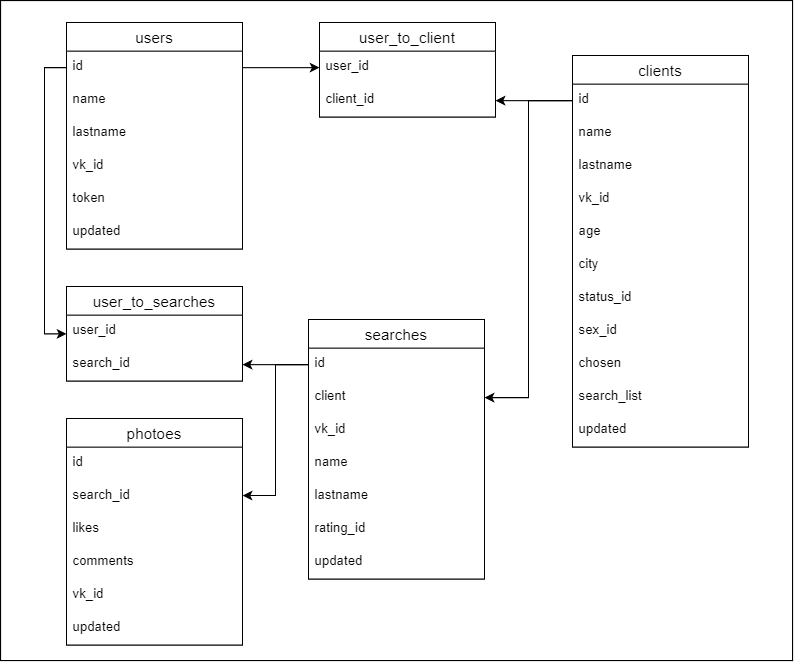

The diagram above was exported from draw.io. Its source (the exported page's mxGraphModel, read from the mxfile embedded in the PNG):
<mxGraphModel dx="1422" dy="762" grid="1" gridSize="10" guides="1" tooltips="1" connect="1" arrows="1" fold="1" page="1" pageScale="1" pageWidth="1169" pageHeight="827" math="0" shadow="0">
  <root>
    <mxCell id="0" />
    <mxCell id="1" parent="0" />
    <mxCell id="T6NvIqceLUmXlrzFyTVp-1" value="" style="rounded=0;whiteSpace=wrap;html=1;" vertex="1" parent="1">
      <mxGeometry x="10" y="40" width="720" height="600" as="geometry" />
    </mxCell>
    <mxCell id="JSZMputA_ViH_2geEgEu-1" value="users" style="swimlane;fontStyle=0;childLayout=stackLayout;horizontal=1;startSize=26;horizontalStack=0;resizeParent=1;resizeParentMax=0;resizeLast=0;collapsible=1;marginBottom=0;align=center;fontSize=14;" parent="1" vertex="1">
      <mxGeometry x="70" y="60" width="160" height="206" as="geometry" />
    </mxCell>
    <mxCell id="JSZMputA_ViH_2geEgEu-2" value="id" style="text;strokeColor=none;fillColor=none;spacingLeft=4;spacingRight=4;overflow=hidden;rotatable=0;points=[[0,0.5],[1,0.5]];portConstraint=eastwest;fontSize=12;" parent="JSZMputA_ViH_2geEgEu-1" vertex="1">
      <mxGeometry y="26" width="160" height="30" as="geometry" />
    </mxCell>
    <mxCell id="JSZMputA_ViH_2geEgEu-3" value="name" style="text;strokeColor=none;fillColor=none;spacingLeft=4;spacingRight=4;overflow=hidden;rotatable=0;points=[[0,0.5],[1,0.5]];portConstraint=eastwest;fontSize=12;" parent="JSZMputA_ViH_2geEgEu-1" vertex="1">
      <mxGeometry y="56" width="160" height="30" as="geometry" />
    </mxCell>
    <mxCell id="JSZMputA_ViH_2geEgEu-4" value="lastname" style="text;strokeColor=none;fillColor=none;spacingLeft=4;spacingRight=4;overflow=hidden;rotatable=0;points=[[0,0.5],[1,0.5]];portConstraint=eastwest;fontSize=12;" parent="JSZMputA_ViH_2geEgEu-1" vertex="1">
      <mxGeometry y="86" width="160" height="30" as="geometry" />
    </mxCell>
    <mxCell id="JSZMputA_ViH_2geEgEu-5" value="vk_id" style="text;strokeColor=none;fillColor=none;spacingLeft=4;spacingRight=4;overflow=hidden;rotatable=0;points=[[0,0.5],[1,0.5]];portConstraint=eastwest;fontSize=12;" parent="JSZMputA_ViH_2geEgEu-1" vertex="1">
      <mxGeometry y="116" width="160" height="30" as="geometry" />
    </mxCell>
    <mxCell id="JSZMputA_ViH_2geEgEu-6" value="token" style="text;strokeColor=none;fillColor=none;spacingLeft=4;spacingRight=4;overflow=hidden;rotatable=0;points=[[0,0.5],[1,0.5]];portConstraint=eastwest;fontSize=12;" parent="JSZMputA_ViH_2geEgEu-1" vertex="1">
      <mxGeometry y="146" width="160" height="30" as="geometry" />
    </mxCell>
    <mxCell id="JSZMputA_ViH_2geEgEu-7" value="updated" style="text;strokeColor=none;fillColor=none;spacingLeft=4;spacingRight=4;overflow=hidden;rotatable=0;points=[[0,0.5],[1,0.5]];portConstraint=eastwest;fontSize=12;" parent="JSZMputA_ViH_2geEgEu-1" vertex="1">
      <mxGeometry y="176" width="160" height="30" as="geometry" />
    </mxCell>
    <mxCell id="JSZMputA_ViH_2geEgEu-8" value="clients" style="swimlane;fontStyle=0;childLayout=stackLayout;horizontal=1;startSize=26;horizontalStack=0;resizeParent=1;resizeParentMax=0;resizeLast=0;collapsible=1;marginBottom=0;align=center;fontSize=14;" parent="1" vertex="1">
      <mxGeometry x="530" y="90" width="160" height="356" as="geometry" />
    </mxCell>
    <mxCell id="JSZMputA_ViH_2geEgEu-9" value="id" style="text;strokeColor=none;fillColor=none;spacingLeft=4;spacingRight=4;overflow=hidden;rotatable=0;points=[[0,0.5],[1,0.5]];portConstraint=eastwest;fontSize=12;" parent="JSZMputA_ViH_2geEgEu-8" vertex="1">
      <mxGeometry y="26" width="160" height="30" as="geometry" />
    </mxCell>
    <mxCell id="JSZMputA_ViH_2geEgEu-10" value="name" style="text;strokeColor=none;fillColor=none;spacingLeft=4;spacingRight=4;overflow=hidden;rotatable=0;points=[[0,0.5],[1,0.5]];portConstraint=eastwest;fontSize=12;" parent="JSZMputA_ViH_2geEgEu-8" vertex="1">
      <mxGeometry y="56" width="160" height="30" as="geometry" />
    </mxCell>
    <mxCell id="JSZMputA_ViH_2geEgEu-11" value="lastname" style="text;strokeColor=none;fillColor=none;spacingLeft=4;spacingRight=4;overflow=hidden;rotatable=0;points=[[0,0.5],[1,0.5]];portConstraint=eastwest;fontSize=12;" parent="JSZMputA_ViH_2geEgEu-8" vertex="1">
      <mxGeometry y="86" width="160" height="30" as="geometry" />
    </mxCell>
    <mxCell id="JSZMputA_ViH_2geEgEu-12" value="vk_id" style="text;strokeColor=none;fillColor=none;spacingLeft=4;spacingRight=4;overflow=hidden;rotatable=0;points=[[0,0.5],[1,0.5]];portConstraint=eastwest;fontSize=12;" parent="JSZMputA_ViH_2geEgEu-8" vertex="1">
      <mxGeometry y="116" width="160" height="30" as="geometry" />
    </mxCell>
    <mxCell id="JSZMputA_ViH_2geEgEu-15" value="age" style="text;strokeColor=none;fillColor=none;spacingLeft=4;spacingRight=4;overflow=hidden;rotatable=0;points=[[0,0.5],[1,0.5]];portConstraint=eastwest;fontSize=12;" parent="JSZMputA_ViH_2geEgEu-8" vertex="1">
      <mxGeometry y="146" width="160" height="30" as="geometry" />
    </mxCell>
    <mxCell id="JSZMputA_ViH_2geEgEu-17" value="city" style="text;strokeColor=none;fillColor=none;spacingLeft=4;spacingRight=4;overflow=hidden;rotatable=0;points=[[0,0.5],[1,0.5]];portConstraint=eastwest;fontSize=12;" parent="JSZMputA_ViH_2geEgEu-8" vertex="1">
      <mxGeometry y="176" width="160" height="30" as="geometry" />
    </mxCell>
    <mxCell id="JSZMputA_ViH_2geEgEu-16" value="status_id" style="text;strokeColor=none;fillColor=none;spacingLeft=4;spacingRight=4;overflow=hidden;rotatable=0;points=[[0,0.5],[1,0.5]];portConstraint=eastwest;fontSize=12;" parent="JSZMputA_ViH_2geEgEu-8" vertex="1">
      <mxGeometry y="206" width="160" height="30" as="geometry" />
    </mxCell>
    <mxCell id="JSZMputA_ViH_2geEgEu-18" value="sex_id" style="text;strokeColor=none;fillColor=none;spacingLeft=4;spacingRight=4;overflow=hidden;rotatable=0;points=[[0,0.5],[1,0.5]];portConstraint=eastwest;fontSize=12;" parent="JSZMputA_ViH_2geEgEu-8" vertex="1">
      <mxGeometry y="236" width="160" height="30" as="geometry" />
    </mxCell>
    <mxCell id="JSZMputA_ViH_2geEgEu-19" value="chosen" style="text;strokeColor=none;fillColor=none;spacingLeft=4;spacingRight=4;overflow=hidden;rotatable=0;points=[[0,0.5],[1,0.5]];portConstraint=eastwest;fontSize=12;" parent="JSZMputA_ViH_2geEgEu-8" vertex="1">
      <mxGeometry y="266" width="160" height="30" as="geometry" />
    </mxCell>
    <mxCell id="JSZMputA_ViH_2geEgEu-38" value="search_list" style="text;strokeColor=none;fillColor=none;spacingLeft=4;spacingRight=4;overflow=hidden;rotatable=0;points=[[0,0.5],[1,0.5]];portConstraint=eastwest;fontSize=12;" parent="JSZMputA_ViH_2geEgEu-8" vertex="1">
      <mxGeometry y="296" width="160" height="30" as="geometry" />
    </mxCell>
    <mxCell id="JSZMputA_ViH_2geEgEu-14" value="updated" style="text;strokeColor=none;fillColor=none;spacingLeft=4;spacingRight=4;overflow=hidden;rotatable=0;points=[[0,0.5],[1,0.5]];portConstraint=eastwest;fontSize=12;" parent="JSZMputA_ViH_2geEgEu-8" vertex="1">
      <mxGeometry y="326" width="160" height="30" as="geometry" />
    </mxCell>
    <mxCell id="JSZMputA_ViH_2geEgEu-20" value="user_to_client" style="swimlane;fontStyle=0;childLayout=stackLayout;horizontal=1;startSize=26;horizontalStack=0;resizeParent=1;resizeParentMax=0;resizeLast=0;collapsible=1;marginBottom=0;align=center;fontSize=14;" parent="1" vertex="1">
      <mxGeometry x="300" y="60" width="160" height="86" as="geometry" />
    </mxCell>
    <mxCell id="JSZMputA_ViH_2geEgEu-21" value="user_id" style="text;strokeColor=none;fillColor=none;spacingLeft=4;spacingRight=4;overflow=hidden;rotatable=0;points=[[0,0.5],[1,0.5]];portConstraint=eastwest;fontSize=12;" parent="JSZMputA_ViH_2geEgEu-20" vertex="1">
      <mxGeometry y="26" width="160" height="30" as="geometry" />
    </mxCell>
    <mxCell id="JSZMputA_ViH_2geEgEu-22" value="client_id" style="text;strokeColor=none;fillColor=none;spacingLeft=4;spacingRight=4;overflow=hidden;rotatable=0;points=[[0,0.5],[1,0.5]];portConstraint=eastwest;fontSize=12;" parent="JSZMputA_ViH_2geEgEu-20" vertex="1">
      <mxGeometry y="56" width="160" height="30" as="geometry" />
    </mxCell>
    <mxCell id="JSZMputA_ViH_2geEgEu-25" style="edgeStyle=orthogonalEdgeStyle;rounded=0;orthogonalLoop=1;jettySize=auto;html=1;exitX=1;exitY=0.5;exitDx=0;exitDy=0;entryX=0;entryY=0.5;entryDx=0;entryDy=0;" parent="1" source="JSZMputA_ViH_2geEgEu-2" target="JSZMputA_ViH_2geEgEu-21" edge="1">
      <mxGeometry relative="1" as="geometry" />
    </mxCell>
    <mxCell id="JSZMputA_ViH_2geEgEu-26" style="edgeStyle=orthogonalEdgeStyle;rounded=0;orthogonalLoop=1;jettySize=auto;html=1;exitX=0;exitY=0.5;exitDx=0;exitDy=0;entryX=1;entryY=0.5;entryDx=0;entryDy=0;" parent="1" source="JSZMputA_ViH_2geEgEu-9" target="JSZMputA_ViH_2geEgEu-22" edge="1">
      <mxGeometry relative="1" as="geometry" />
    </mxCell>
    <mxCell id="JSZMputA_ViH_2geEgEu-27" value="searches" style="swimlane;fontStyle=0;childLayout=stackLayout;horizontal=1;startSize=26;horizontalStack=0;resizeParent=1;resizeParentMax=0;resizeLast=0;collapsible=1;marginBottom=0;align=center;fontSize=14;" parent="1" vertex="1">
      <mxGeometry x="290" y="330" width="160" height="236" as="geometry" />
    </mxCell>
    <mxCell id="JSZMputA_ViH_2geEgEu-28" value="id" style="text;strokeColor=none;fillColor=none;spacingLeft=4;spacingRight=4;overflow=hidden;rotatable=0;points=[[0,0.5],[1,0.5]];portConstraint=eastwest;fontSize=12;" parent="JSZMputA_ViH_2geEgEu-27" vertex="1">
      <mxGeometry y="26" width="160" height="30" as="geometry" />
    </mxCell>
    <mxCell id="JSZMputA_ViH_2geEgEu-29" value="client" style="text;strokeColor=none;fillColor=none;spacingLeft=4;spacingRight=4;overflow=hidden;rotatable=0;points=[[0,0.5],[1,0.5]];portConstraint=eastwest;fontSize=12;" parent="JSZMputA_ViH_2geEgEu-27" vertex="1">
      <mxGeometry y="56" width="160" height="30" as="geometry" />
    </mxCell>
    <mxCell id="JSZMputA_ViH_2geEgEu-31" value="vk_id" style="text;strokeColor=none;fillColor=none;spacingLeft=4;spacingRight=4;overflow=hidden;rotatable=0;points=[[0,0.5],[1,0.5]];portConstraint=eastwest;fontSize=12;" parent="JSZMputA_ViH_2geEgEu-27" vertex="1">
      <mxGeometry y="86" width="160" height="30" as="geometry" />
    </mxCell>
    <mxCell id="JSZMputA_ViH_2geEgEu-32" value="name" style="text;strokeColor=none;fillColor=none;spacingLeft=4;spacingRight=4;overflow=hidden;rotatable=0;points=[[0,0.5],[1,0.5]];portConstraint=eastwest;fontSize=12;" parent="JSZMputA_ViH_2geEgEu-27" vertex="1">
      <mxGeometry y="116" width="160" height="30" as="geometry" />
    </mxCell>
    <mxCell id="JSZMputA_ViH_2geEgEu-30" value="lastname" style="text;strokeColor=none;fillColor=none;spacingLeft=4;spacingRight=4;overflow=hidden;rotatable=0;points=[[0,0.5],[1,0.5]];portConstraint=eastwest;fontSize=12;" parent="JSZMputA_ViH_2geEgEu-27" vertex="1">
      <mxGeometry y="146" width="160" height="30" as="geometry" />
    </mxCell>
    <mxCell id="JSZMputA_ViH_2geEgEu-48" value="rating_id" style="text;strokeColor=none;fillColor=none;spacingLeft=4;spacingRight=4;overflow=hidden;rotatable=0;points=[[0,0.5],[1,0.5]];portConstraint=eastwest;fontSize=12;" parent="JSZMputA_ViH_2geEgEu-27" vertex="1">
      <mxGeometry y="176" width="160" height="30" as="geometry" />
    </mxCell>
    <mxCell id="JSZMputA_ViH_2geEgEu-37" value="updated" style="text;strokeColor=none;fillColor=none;spacingLeft=4;spacingRight=4;overflow=hidden;rotatable=0;points=[[0,0.5],[1,0.5]];portConstraint=eastwest;fontSize=12;" parent="JSZMputA_ViH_2geEgEu-27" vertex="1">
      <mxGeometry y="206" width="160" height="30" as="geometry" />
    </mxCell>
    <mxCell id="JSZMputA_ViH_2geEgEu-40" value="user_to_searches" style="swimlane;fontStyle=0;childLayout=stackLayout;horizontal=1;startSize=26;horizontalStack=0;resizeParent=1;resizeParentMax=0;resizeLast=0;collapsible=1;marginBottom=0;align=center;fontSize=14;" parent="1" vertex="1">
      <mxGeometry x="70" y="300" width="160" height="86" as="geometry" />
    </mxCell>
    <mxCell id="JSZMputA_ViH_2geEgEu-41" value="user_id" style="text;strokeColor=none;fillColor=none;spacingLeft=4;spacingRight=4;overflow=hidden;rotatable=0;points=[[0,0.5],[1,0.5]];portConstraint=eastwest;fontSize=12;" parent="JSZMputA_ViH_2geEgEu-40" vertex="1">
      <mxGeometry y="26" width="160" height="30" as="geometry" />
    </mxCell>
    <mxCell id="JSZMputA_ViH_2geEgEu-42" value="search_id" style="text;strokeColor=none;fillColor=none;spacingLeft=4;spacingRight=4;overflow=hidden;rotatable=0;points=[[0,0.5],[1,0.5]];portConstraint=eastwest;fontSize=12;" parent="JSZMputA_ViH_2geEgEu-40" vertex="1">
      <mxGeometry y="56" width="160" height="30" as="geometry" />
    </mxCell>
    <mxCell id="JSZMputA_ViH_2geEgEu-44" style="edgeStyle=orthogonalEdgeStyle;rounded=0;orthogonalLoop=1;jettySize=auto;html=1;exitX=0;exitY=0.5;exitDx=0;exitDy=0;entryX=0;entryY=0.5;entryDx=0;entryDy=0;" parent="1" source="JSZMputA_ViH_2geEgEu-2" target="JSZMputA_ViH_2geEgEu-40" edge="1">
      <mxGeometry relative="1" as="geometry" />
    </mxCell>
    <mxCell id="JSZMputA_ViH_2geEgEu-45" style="edgeStyle=orthogonalEdgeStyle;rounded=0;orthogonalLoop=1;jettySize=auto;html=1;exitX=0;exitY=0.5;exitDx=0;exitDy=0;" parent="1" source="JSZMputA_ViH_2geEgEu-28" target="JSZMputA_ViH_2geEgEu-42" edge="1">
      <mxGeometry relative="1" as="geometry" />
    </mxCell>
    <mxCell id="JSZMputA_ViH_2geEgEu-47" style="edgeStyle=orthogonalEdgeStyle;rounded=0;orthogonalLoop=1;jettySize=auto;html=1;exitX=0;exitY=0.5;exitDx=0;exitDy=0;entryX=1;entryY=0.5;entryDx=0;entryDy=0;" parent="1" source="JSZMputA_ViH_2geEgEu-9" target="JSZMputA_ViH_2geEgEu-29" edge="1">
      <mxGeometry relative="1" as="geometry" />
    </mxCell>
    <mxCell id="JSZMputA_ViH_2geEgEu-62" value="photoes" style="swimlane;fontStyle=0;childLayout=stackLayout;horizontal=1;startSize=26;horizontalStack=0;resizeParent=1;resizeParentMax=0;resizeLast=0;collapsible=1;marginBottom=0;align=center;fontSize=14;" parent="1" vertex="1">
      <mxGeometry x="70" y="420" width="160" height="206" as="geometry" />
    </mxCell>
    <mxCell id="JSZMputA_ViH_2geEgEu-63" value="id" style="text;strokeColor=none;fillColor=none;spacingLeft=4;spacingRight=4;overflow=hidden;rotatable=0;points=[[0,0.5],[1,0.5]];portConstraint=eastwest;fontSize=12;" parent="JSZMputA_ViH_2geEgEu-62" vertex="1">
      <mxGeometry y="26" width="160" height="30" as="geometry" />
    </mxCell>
    <mxCell id="JSZMputA_ViH_2geEgEu-64" value="search_id" style="text;strokeColor=none;fillColor=none;spacingLeft=4;spacingRight=4;overflow=hidden;rotatable=0;points=[[0,0.5],[1,0.5]];portConstraint=eastwest;fontSize=12;" parent="JSZMputA_ViH_2geEgEu-62" vertex="1">
      <mxGeometry y="56" width="160" height="30" as="geometry" />
    </mxCell>
    <mxCell id="JSZMputA_ViH_2geEgEu-65" value="likes" style="text;strokeColor=none;fillColor=none;spacingLeft=4;spacingRight=4;overflow=hidden;rotatable=0;points=[[0,0.5],[1,0.5]];portConstraint=eastwest;fontSize=12;" parent="JSZMputA_ViH_2geEgEu-62" vertex="1">
      <mxGeometry y="86" width="160" height="30" as="geometry" />
    </mxCell>
    <mxCell id="JSZMputA_ViH_2geEgEu-66" value="comments" style="text;strokeColor=none;fillColor=none;spacingLeft=4;spacingRight=4;overflow=hidden;rotatable=0;points=[[0,0.5],[1,0.5]];portConstraint=eastwest;fontSize=12;" parent="JSZMputA_ViH_2geEgEu-62" vertex="1">
      <mxGeometry y="116" width="160" height="30" as="geometry" />
    </mxCell>
    <mxCell id="JSZMputA_ViH_2geEgEu-67" value="vk_id" style="text;strokeColor=none;fillColor=none;spacingLeft=4;spacingRight=4;overflow=hidden;rotatable=0;points=[[0,0.5],[1,0.5]];portConstraint=eastwest;fontSize=12;" parent="JSZMputA_ViH_2geEgEu-62" vertex="1">
      <mxGeometry y="146" width="160" height="30" as="geometry" />
    </mxCell>
    <mxCell id="JSZMputA_ViH_2geEgEu-68" value="updated" style="text;strokeColor=none;fillColor=none;spacingLeft=4;spacingRight=4;overflow=hidden;rotatable=0;points=[[0,0.5],[1,0.5]];portConstraint=eastwest;fontSize=12;" parent="JSZMputA_ViH_2geEgEu-62" vertex="1">
      <mxGeometry y="176" width="160" height="30" as="geometry" />
    </mxCell>
    <mxCell id="JSZMputA_ViH_2geEgEu-69" style="edgeStyle=orthogonalEdgeStyle;rounded=0;orthogonalLoop=1;jettySize=auto;html=1;exitX=0;exitY=0.5;exitDx=0;exitDy=0;" parent="1" source="JSZMputA_ViH_2geEgEu-28" edge="1">
      <mxGeometry relative="1" as="geometry">
        <mxPoint x="230" y="490" as="targetPoint" />
        <Array as="points">
          <mxPoint x="260" y="371" />
          <mxPoint x="260" y="490" />
        </Array>
      </mxGeometry>
    </mxCell>
  </root>
</mxGraphModel>